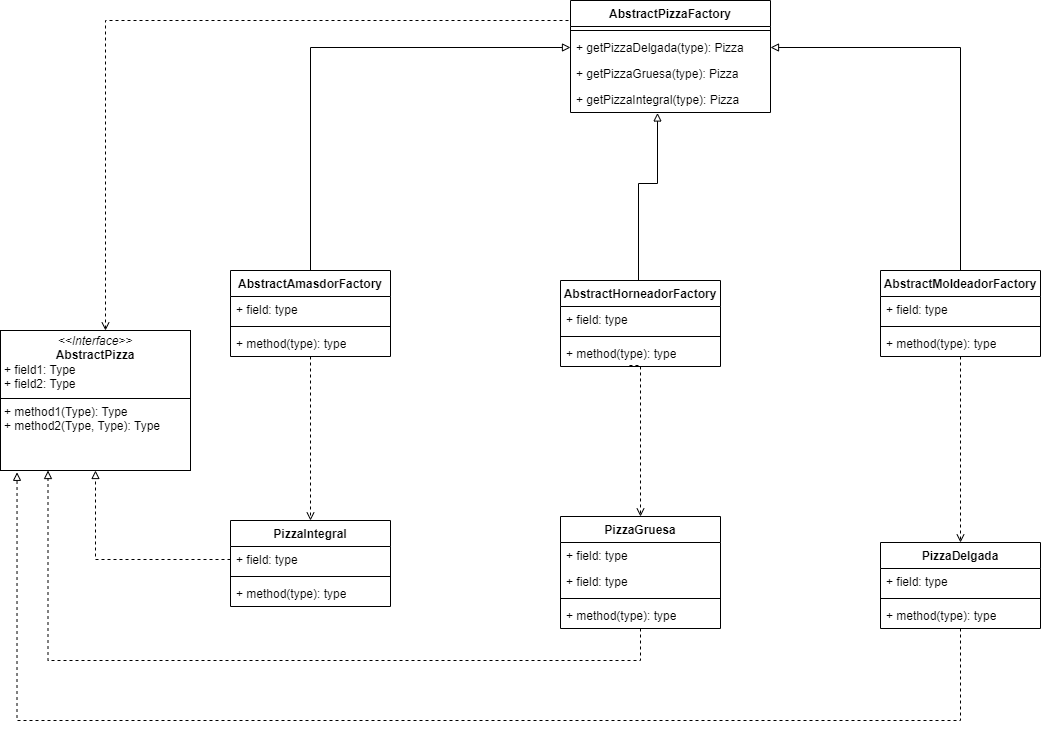

The diagram above was exported from draw.io. Its source (the exported page's mxGraphModel, read from the mxfile embedded in the PNG):
<mxGraphModel dx="1953" dy="1132" grid="1" gridSize="10" guides="1" tooltips="1" connect="1" arrows="1" fold="1" page="1" pageScale="1" pageWidth="827" pageHeight="1169" math="0" shadow="0">
  <root>
    <mxCell id="0" />
    <mxCell id="1" parent="0" />
    <mxCell id="7kRBqObsnjMe3x129EUm-1" style="edgeStyle=orthogonalEdgeStyle;rounded=0;orthogonalLoop=1;jettySize=auto;html=1;dashed=1;endArrow=open;endFill=0;entryX=0.5;entryY=0;entryDx=0;entryDy=0;" parent="1" edge="1">
      <mxGeometry relative="1" as="geometry">
        <Array as="points">
          <mxPoint x="345" y="320" />
        </Array>
        <mxPoint x="820" y="320" as="sourcePoint" />
        <mxPoint x="345" y="630" as="targetPoint" />
      </mxGeometry>
    </mxCell>
    <mxCell id="7kRBqObsnjMe3x129EUm-3" value="AbstractPizzaFactory" style="swimlane;fontStyle=1;align=center;verticalAlign=top;childLayout=stackLayout;horizontal=1;startSize=26;horizontalStack=0;resizeParent=1;resizeParentMax=0;resizeLast=0;collapsible=1;marginBottom=0;whiteSpace=wrap;html=1;" parent="1" vertex="1">
      <mxGeometry x="810" y="300" width="200" height="112" as="geometry" />
    </mxCell>
    <mxCell id="7kRBqObsnjMe3x129EUm-4" value="" style="line;strokeWidth=1;fillColor=none;align=left;verticalAlign=middle;spacingTop=-1;spacingLeft=3;spacingRight=3;rotatable=0;labelPosition=right;points=[];portConstraint=eastwest;strokeColor=inherit;" parent="7kRBqObsnjMe3x129EUm-3" vertex="1">
      <mxGeometry y="26" width="200" height="8" as="geometry" />
    </mxCell>
    <mxCell id="7kRBqObsnjMe3x129EUm-5" value="+ getPizzaDelgada&lt;span style=&quot;background-color: initial;&quot;&gt;(type): Pizza&lt;/span&gt;" style="text;strokeColor=none;fillColor=none;align=left;verticalAlign=top;spacingLeft=4;spacingRight=4;overflow=hidden;rotatable=0;points=[[0,0.5],[1,0.5]];portConstraint=eastwest;whiteSpace=wrap;html=1;" parent="7kRBqObsnjMe3x129EUm-3" vertex="1">
      <mxGeometry y="34" width="200" height="26" as="geometry" />
    </mxCell>
    <mxCell id="7kRBqObsnjMe3x129EUm-6" value="+ getPizzaGruesa&lt;span style=&quot;background-color: initial;&quot;&gt;(type): Pizza&lt;/span&gt;" style="text;strokeColor=none;fillColor=none;align=left;verticalAlign=top;spacingLeft=4;spacingRight=4;overflow=hidden;rotatable=0;points=[[0,0.5],[1,0.5]];portConstraint=eastwest;whiteSpace=wrap;html=1;" parent="7kRBqObsnjMe3x129EUm-3" vertex="1">
      <mxGeometry y="60" width="200" height="26" as="geometry" />
    </mxCell>
    <mxCell id="7kRBqObsnjMe3x129EUm-7" value="+ getPizzaIntegral&lt;span style=&quot;background-color: initial;&quot;&gt;(type): Pizza&lt;/span&gt;" style="text;strokeColor=none;fillColor=none;align=left;verticalAlign=top;spacingLeft=4;spacingRight=4;overflow=hidden;rotatable=0;points=[[0,0.5],[1,0.5]];portConstraint=eastwest;whiteSpace=wrap;html=1;" parent="7kRBqObsnjMe3x129EUm-3" vertex="1">
      <mxGeometry y="86" width="200" height="26" as="geometry" />
    </mxCell>
    <mxCell id="7kRBqObsnjMe3x129EUm-8" style="edgeStyle=orthogonalEdgeStyle;rounded=0;orthogonalLoop=1;jettySize=auto;html=1;entryX=0;entryY=0.5;entryDx=0;entryDy=0;endArrow=block;endFill=0;" parent="1" source="7kRBqObsnjMe3x129EUm-10" target="7kRBqObsnjMe3x129EUm-5" edge="1">
      <mxGeometry relative="1" as="geometry" />
    </mxCell>
    <mxCell id="7kRBqObsnjMe3x129EUm-100" style="edgeStyle=orthogonalEdgeStyle;rounded=0;orthogonalLoop=1;jettySize=auto;html=1;dashed=1;endArrow=open;endFill=0;" parent="1" source="7kRBqObsnjMe3x129EUm-10" target="7kRBqObsnjMe3x129EUm-84" edge="1">
      <mxGeometry relative="1" as="geometry" />
    </mxCell>
    <mxCell id="7kRBqObsnjMe3x129EUm-10" value="AbstractAmasdorFactory" style="swimlane;fontStyle=1;align=center;verticalAlign=top;childLayout=stackLayout;horizontal=1;startSize=26;horizontalStack=0;resizeParent=1;resizeParentMax=0;resizeLast=0;collapsible=1;marginBottom=0;whiteSpace=wrap;html=1;" parent="1" vertex="1">
      <mxGeometry x="470" y="570" width="160" height="86" as="geometry" />
    </mxCell>
    <mxCell id="7kRBqObsnjMe3x129EUm-11" value="+ field: type" style="text;strokeColor=none;fillColor=none;align=left;verticalAlign=top;spacingLeft=4;spacingRight=4;overflow=hidden;rotatable=0;points=[[0,0.5],[1,0.5]];portConstraint=eastwest;whiteSpace=wrap;html=1;" parent="7kRBqObsnjMe3x129EUm-10" vertex="1">
      <mxGeometry y="26" width="160" height="26" as="geometry" />
    </mxCell>
    <mxCell id="7kRBqObsnjMe3x129EUm-12" value="" style="line;strokeWidth=1;fillColor=none;align=left;verticalAlign=middle;spacingTop=-1;spacingLeft=3;spacingRight=3;rotatable=0;labelPosition=right;points=[];portConstraint=eastwest;strokeColor=inherit;" parent="7kRBqObsnjMe3x129EUm-10" vertex="1">
      <mxGeometry y="52" width="160" height="8" as="geometry" />
    </mxCell>
    <mxCell id="7kRBqObsnjMe3x129EUm-13" value="+ method(type): type" style="text;strokeColor=none;fillColor=none;align=left;verticalAlign=top;spacingLeft=4;spacingRight=4;overflow=hidden;rotatable=0;points=[[0,0.5],[1,0.5]];portConstraint=eastwest;whiteSpace=wrap;html=1;" parent="7kRBqObsnjMe3x129EUm-10" vertex="1">
      <mxGeometry y="60" width="160" height="26" as="geometry" />
    </mxCell>
    <mxCell id="7kRBqObsnjMe3x129EUm-15" value="AbstractHorneadorFactory" style="swimlane;fontStyle=1;align=center;verticalAlign=top;childLayout=stackLayout;horizontal=1;startSize=26;horizontalStack=0;resizeParent=1;resizeParentMax=0;resizeLast=0;collapsible=1;marginBottom=0;whiteSpace=wrap;html=1;" parent="1" vertex="1">
      <mxGeometry x="800" y="580" width="160" height="86" as="geometry" />
    </mxCell>
    <mxCell id="7kRBqObsnjMe3x129EUm-16" value="+ field: type" style="text;strokeColor=none;fillColor=none;align=left;verticalAlign=top;spacingLeft=4;spacingRight=4;overflow=hidden;rotatable=0;points=[[0,0.5],[1,0.5]];portConstraint=eastwest;whiteSpace=wrap;html=1;" parent="7kRBqObsnjMe3x129EUm-15" vertex="1">
      <mxGeometry y="26" width="160" height="26" as="geometry" />
    </mxCell>
    <mxCell id="7kRBqObsnjMe3x129EUm-17" value="" style="line;strokeWidth=1;fillColor=none;align=left;verticalAlign=middle;spacingTop=-1;spacingLeft=3;spacingRight=3;rotatable=0;labelPosition=right;points=[];portConstraint=eastwest;strokeColor=inherit;" parent="7kRBqObsnjMe3x129EUm-15" vertex="1">
      <mxGeometry y="52" width="160" height="8" as="geometry" />
    </mxCell>
    <mxCell id="7kRBqObsnjMe3x129EUm-18" value="+ method(type): type" style="text;strokeColor=none;fillColor=none;align=left;verticalAlign=top;spacingLeft=4;spacingRight=4;overflow=hidden;rotatable=0;points=[[0,0.5],[1,0.5]];portConstraint=eastwest;whiteSpace=wrap;html=1;" parent="7kRBqObsnjMe3x129EUm-15" vertex="1">
      <mxGeometry y="60" width="160" height="26" as="geometry" />
    </mxCell>
    <mxCell id="7kRBqObsnjMe3x129EUm-19" style="edgeStyle=orthogonalEdgeStyle;rounded=0;orthogonalLoop=1;jettySize=auto;html=1;entryX=1;entryY=0.5;entryDx=0;entryDy=0;endArrow=block;endFill=0;" parent="1" source="7kRBqObsnjMe3x129EUm-21" target="7kRBqObsnjMe3x129EUm-5" edge="1">
      <mxGeometry relative="1" as="geometry" />
    </mxCell>
    <mxCell id="7kRBqObsnjMe3x129EUm-101" style="edgeStyle=orthogonalEdgeStyle;rounded=0;orthogonalLoop=1;jettySize=auto;html=1;dashed=1;endArrow=open;endFill=0;" parent="1" source="7kRBqObsnjMe3x129EUm-21" target="7kRBqObsnjMe3x129EUm-74" edge="1">
      <mxGeometry relative="1" as="geometry" />
    </mxCell>
    <mxCell id="7kRBqObsnjMe3x129EUm-21" value="AbstractMoldeadorFactory" style="swimlane;fontStyle=1;align=center;verticalAlign=top;childLayout=stackLayout;horizontal=1;startSize=26;horizontalStack=0;resizeParent=1;resizeParentMax=0;resizeLast=0;collapsible=1;marginBottom=0;whiteSpace=wrap;html=1;" parent="1" vertex="1">
      <mxGeometry x="1120" y="570" width="160" height="86" as="geometry" />
    </mxCell>
    <mxCell id="7kRBqObsnjMe3x129EUm-22" value="+ field: type" style="text;strokeColor=none;fillColor=none;align=left;verticalAlign=top;spacingLeft=4;spacingRight=4;overflow=hidden;rotatable=0;points=[[0,0.5],[1,0.5]];portConstraint=eastwest;whiteSpace=wrap;html=1;" parent="7kRBqObsnjMe3x129EUm-21" vertex="1">
      <mxGeometry y="26" width="160" height="26" as="geometry" />
    </mxCell>
    <mxCell id="7kRBqObsnjMe3x129EUm-23" value="" style="line;strokeWidth=1;fillColor=none;align=left;verticalAlign=middle;spacingTop=-1;spacingLeft=3;spacingRight=3;rotatable=0;labelPosition=right;points=[];portConstraint=eastwest;strokeColor=inherit;" parent="7kRBqObsnjMe3x129EUm-21" vertex="1">
      <mxGeometry y="52" width="160" height="8" as="geometry" />
    </mxCell>
    <mxCell id="7kRBqObsnjMe3x129EUm-24" value="+ method(type): type" style="text;strokeColor=none;fillColor=none;align=left;verticalAlign=top;spacingLeft=4;spacingRight=4;overflow=hidden;rotatable=0;points=[[0,0.5],[1,0.5]];portConstraint=eastwest;whiteSpace=wrap;html=1;" parent="7kRBqObsnjMe3x129EUm-21" vertex="1">
      <mxGeometry y="60" width="160" height="26" as="geometry" />
    </mxCell>
    <mxCell id="7kRBqObsnjMe3x129EUm-66" style="edgeStyle=orthogonalEdgeStyle;rounded=0;orthogonalLoop=1;jettySize=auto;html=1;entryX=0.435;entryY=1.018;entryDx=0;entryDy=0;entryPerimeter=0;endArrow=block;endFill=0;" parent="1" source="7kRBqObsnjMe3x129EUm-15" target="7kRBqObsnjMe3x129EUm-7" edge="1">
      <mxGeometry relative="1" as="geometry">
        <Array as="points">
          <mxPoint x="878" y="483" />
          <mxPoint x="897" y="483" />
        </Array>
      </mxGeometry>
    </mxCell>
    <mxCell id="7kRBqObsnjMe3x129EUm-74" value="PizzaDelgada" style="swimlane;fontStyle=1;align=center;verticalAlign=top;childLayout=stackLayout;horizontal=1;startSize=26;horizontalStack=0;resizeParent=1;resizeParentMax=0;resizeLast=0;collapsible=1;marginBottom=0;whiteSpace=wrap;html=1;" parent="1" vertex="1">
      <mxGeometry x="1120" y="842" width="160" height="86" as="geometry" />
    </mxCell>
    <mxCell id="7kRBqObsnjMe3x129EUm-75" value="+ field: type" style="text;strokeColor=none;fillColor=none;align=left;verticalAlign=top;spacingLeft=4;spacingRight=4;overflow=hidden;rotatable=0;points=[[0,0.5],[1,0.5]];portConstraint=eastwest;whiteSpace=wrap;html=1;" parent="7kRBqObsnjMe3x129EUm-74" vertex="1">
      <mxGeometry y="26" width="160" height="26" as="geometry" />
    </mxCell>
    <mxCell id="7kRBqObsnjMe3x129EUm-76" value="" style="line;strokeWidth=1;fillColor=none;align=left;verticalAlign=middle;spacingTop=-1;spacingLeft=3;spacingRight=3;rotatable=0;labelPosition=right;points=[];portConstraint=eastwest;strokeColor=inherit;" parent="7kRBqObsnjMe3x129EUm-74" vertex="1">
      <mxGeometry y="52" width="160" height="8" as="geometry" />
    </mxCell>
    <mxCell id="7kRBqObsnjMe3x129EUm-77" value="+ method(type): type" style="text;strokeColor=none;fillColor=none;align=left;verticalAlign=top;spacingLeft=4;spacingRight=4;overflow=hidden;rotatable=0;points=[[0,0.5],[1,0.5]];portConstraint=eastwest;whiteSpace=wrap;html=1;" parent="7kRBqObsnjMe3x129EUm-74" vertex="1">
      <mxGeometry y="60" width="160" height="26" as="geometry" />
    </mxCell>
    <mxCell id="7kRBqObsnjMe3x129EUm-78" style="edgeStyle=orthogonalEdgeStyle;rounded=0;orthogonalLoop=1;jettySize=auto;html=1;entryX=0.25;entryY=1;entryDx=0;entryDy=0;dashed=1;endArrow=block;endFill=0;" parent="1" source="7kRBqObsnjMe3x129EUm-79" target="7kRBqObsnjMe3x129EUm-94" edge="1">
      <mxGeometry relative="1" as="geometry">
        <Array as="points">
          <mxPoint x="880" y="960" />
          <mxPoint x="288" y="960" />
        </Array>
      </mxGeometry>
    </mxCell>
    <mxCell id="7kRBqObsnjMe3x129EUm-79" value="PizzaGruesa" style="swimlane;fontStyle=1;align=center;verticalAlign=top;childLayout=stackLayout;horizontal=1;startSize=26;horizontalStack=0;resizeParent=1;resizeParentMax=0;resizeLast=0;collapsible=1;marginBottom=0;whiteSpace=wrap;html=1;" parent="1" vertex="1">
      <mxGeometry x="800" y="816" width="160" height="112" as="geometry" />
    </mxCell>
    <mxCell id="7kRBqObsnjMe3x129EUm-80" value="+ field: type" style="text;strokeColor=none;fillColor=none;align=left;verticalAlign=top;spacingLeft=4;spacingRight=4;overflow=hidden;rotatable=0;points=[[0,0.5],[1,0.5]];portConstraint=eastwest;whiteSpace=wrap;html=1;" parent="7kRBqObsnjMe3x129EUm-79" vertex="1">
      <mxGeometry y="26" width="160" height="26" as="geometry" />
    </mxCell>
    <mxCell id="7kRBqObsnjMe3x129EUm-81" value="+ field: type" style="text;strokeColor=none;fillColor=none;align=left;verticalAlign=top;spacingLeft=4;spacingRight=4;overflow=hidden;rotatable=0;points=[[0,0.5],[1,0.5]];portConstraint=eastwest;whiteSpace=wrap;html=1;" parent="7kRBqObsnjMe3x129EUm-79" vertex="1">
      <mxGeometry y="52" width="160" height="26" as="geometry" />
    </mxCell>
    <mxCell id="7kRBqObsnjMe3x129EUm-82" value="" style="line;strokeWidth=1;fillColor=none;align=left;verticalAlign=middle;spacingTop=-1;spacingLeft=3;spacingRight=3;rotatable=0;labelPosition=right;points=[];portConstraint=eastwest;strokeColor=inherit;" parent="7kRBqObsnjMe3x129EUm-79" vertex="1">
      <mxGeometry y="78" width="160" height="8" as="geometry" />
    </mxCell>
    <mxCell id="7kRBqObsnjMe3x129EUm-83" value="+ method(type): type" style="text;strokeColor=none;fillColor=none;align=left;verticalAlign=top;spacingLeft=4;spacingRight=4;overflow=hidden;rotatable=0;points=[[0,0.5],[1,0.5]];portConstraint=eastwest;whiteSpace=wrap;html=1;" parent="7kRBqObsnjMe3x129EUm-79" vertex="1">
      <mxGeometry y="86" width="160" height="26" as="geometry" />
    </mxCell>
    <mxCell id="7kRBqObsnjMe3x129EUm-84" value="PizzaIntegral" style="swimlane;fontStyle=1;align=center;verticalAlign=top;childLayout=stackLayout;horizontal=1;startSize=26;horizontalStack=0;resizeParent=1;resizeParentMax=0;resizeLast=0;collapsible=1;marginBottom=0;whiteSpace=wrap;html=1;" parent="1" vertex="1">
      <mxGeometry x="470" y="820" width="160" height="86" as="geometry" />
    </mxCell>
    <mxCell id="7kRBqObsnjMe3x129EUm-85" value="+ field: type" style="text;strokeColor=none;fillColor=none;align=left;verticalAlign=top;spacingLeft=4;spacingRight=4;overflow=hidden;rotatable=0;points=[[0,0.5],[1,0.5]];portConstraint=eastwest;whiteSpace=wrap;html=1;" parent="7kRBqObsnjMe3x129EUm-84" vertex="1">
      <mxGeometry y="26" width="160" height="26" as="geometry" />
    </mxCell>
    <mxCell id="7kRBqObsnjMe3x129EUm-86" value="" style="line;strokeWidth=1;fillColor=none;align=left;verticalAlign=middle;spacingTop=-1;spacingLeft=3;spacingRight=3;rotatable=0;labelPosition=right;points=[];portConstraint=eastwest;strokeColor=inherit;" parent="7kRBqObsnjMe3x129EUm-84" vertex="1">
      <mxGeometry y="52" width="160" height="8" as="geometry" />
    </mxCell>
    <mxCell id="7kRBqObsnjMe3x129EUm-87" value="+ method(type): type" style="text;strokeColor=none;fillColor=none;align=left;verticalAlign=top;spacingLeft=4;spacingRight=4;overflow=hidden;rotatable=0;points=[[0,0.5],[1,0.5]];portConstraint=eastwest;whiteSpace=wrap;html=1;" parent="7kRBqObsnjMe3x129EUm-84" vertex="1">
      <mxGeometry y="60" width="160" height="26" as="geometry" />
    </mxCell>
    <mxCell id="7kRBqObsnjMe3x129EUm-88" style="edgeStyle=orthogonalEdgeStyle;rounded=0;orthogonalLoop=1;jettySize=auto;html=1;entryX=0.5;entryY=0;entryDx=0;entryDy=0;dashed=1;endArrow=open;endFill=0;exitX=0.431;exitY=0.962;exitDx=0;exitDy=0;exitPerimeter=0;" parent="1" source="7kRBqObsnjMe3x129EUm-18" target="7kRBqObsnjMe3x129EUm-79" edge="1">
      <mxGeometry relative="1" as="geometry">
        <mxPoint x="880" y="812" as="sourcePoint" />
        <Array as="points">
          <mxPoint x="880" y="665" />
        </Array>
      </mxGeometry>
    </mxCell>
    <mxCell id="7kRBqObsnjMe3x129EUm-94" value="&lt;p style=&quot;margin:0px;margin-top:4px;text-align:center;&quot;&gt;&lt;i&gt;&amp;lt;&amp;lt;Interface&amp;gt;&amp;gt;&lt;/i&gt;&lt;br&gt;&lt;b&gt;AbstractPizza&lt;/b&gt;&lt;/p&gt;&lt;p style=&quot;margin:0px;margin-left:4px;&quot;&gt;+ field1: Type&lt;br&gt;+ field2: Type&lt;/p&gt;&lt;hr size=&quot;1&quot; style=&quot;border-style:solid;&quot;&gt;&lt;p style=&quot;margin:0px;margin-left:4px;&quot;&gt;+ method1(Type): Type&lt;br&gt;+ method2(Type, Type): Type&lt;/p&gt;" style="verticalAlign=top;align=left;overflow=fill;html=1;whiteSpace=wrap;" parent="1" vertex="1">
      <mxGeometry x="240" y="630" width="190" height="140" as="geometry" />
    </mxCell>
    <mxCell id="7kRBqObsnjMe3x129EUm-96" style="edgeStyle=orthogonalEdgeStyle;rounded=0;orthogonalLoop=1;jettySize=auto;html=1;entryX=0.5;entryY=1;entryDx=0;entryDy=0;dashed=1;endArrow=block;endFill=0;" parent="1" source="7kRBqObsnjMe3x129EUm-85" target="7kRBqObsnjMe3x129EUm-94" edge="1">
      <mxGeometry relative="1" as="geometry" />
    </mxCell>
    <mxCell id="7kRBqObsnjMe3x129EUm-102" style="edgeStyle=orthogonalEdgeStyle;rounded=0;orthogonalLoop=1;jettySize=auto;html=1;entryX=0.087;entryY=1.013;entryDx=0;entryDy=0;entryPerimeter=0;dashed=1;endArrow=block;endFill=0;" parent="1" source="7kRBqObsnjMe3x129EUm-74" target="7kRBqObsnjMe3x129EUm-94" edge="1">
      <mxGeometry relative="1" as="geometry">
        <Array as="points">
          <mxPoint x="1200" y="1020" />
          <mxPoint x="257" y="1020" />
        </Array>
      </mxGeometry>
    </mxCell>
  </root>
</mxGraphModel>